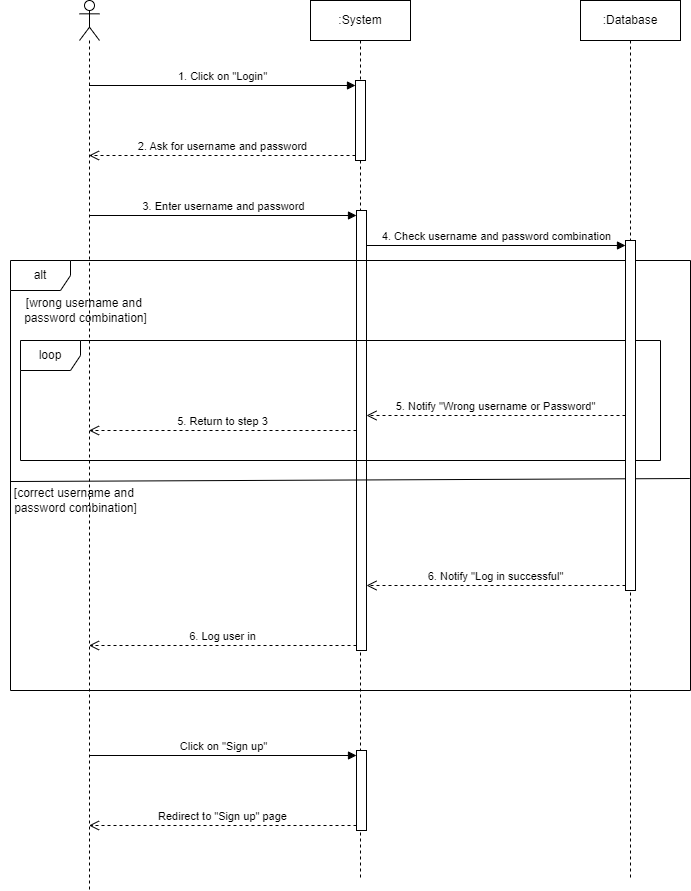

The diagram above was exported from draw.io. Its source (the exported page's mxGraphModel, read from the mxfile embedded in the PNG):
<mxGraphModel dx="1290" dy="557" grid="1" gridSize="10" guides="1" tooltips="1" connect="1" arrows="1" fold="1" page="1" pageScale="1" pageWidth="850" pageHeight="1100" math="0" shadow="0">
  <root>
    <mxCell id="0" />
    <mxCell id="1" parent="0" />
    <mxCell id="mxU05XJ2mIzOAl0KMwpP-1" value="" style="shape=umlLifeline;perimeter=lifelinePerimeter;whiteSpace=wrap;html=1;container=1;dropTarget=0;collapsible=0;recursiveResize=0;outlineConnect=0;portConstraint=eastwest;newEdgeStyle={&quot;curved&quot;:0,&quot;rounded&quot;:0};participant=umlActor;" parent="1" vertex="1">
      <mxGeometry x="159" y="120" width="20" height="890" as="geometry" />
    </mxCell>
    <mxCell id="mxU05XJ2mIzOAl0KMwpP-2" value=":System" style="shape=umlLifeline;perimeter=lifelinePerimeter;whiteSpace=wrap;html=1;container=1;dropTarget=0;collapsible=0;recursiveResize=0;outlineConnect=0;portConstraint=eastwest;newEdgeStyle={&quot;curved&quot;:0,&quot;rounded&quot;:0};" parent="1" vertex="1">
      <mxGeometry x="390" y="120" width="100" height="880" as="geometry" />
    </mxCell>
    <mxCell id="mxU05XJ2mIzOAl0KMwpP-3" value="" style="html=1;points=[[0,0,0,0,5],[0,1,0,0,-5],[1,0,0,0,5],[1,1,0,0,-5]];perimeter=orthogonalPerimeter;outlineConnect=0;targetShapes=umlLifeline;portConstraint=eastwest;newEdgeStyle={&quot;curved&quot;:0,&quot;rounded&quot;:0};" parent="mxU05XJ2mIzOAl0KMwpP-2" vertex="1">
      <mxGeometry x="45" y="80" width="10" height="80" as="geometry" />
    </mxCell>
    <mxCell id="mxU05XJ2mIzOAl0KMwpP-6" value="" style="html=1;points=[[0,0,0,0,5],[0,1,0,0,-5],[1,0,0,0,5],[1,1,0,0,-5]];perimeter=orthogonalPerimeter;outlineConnect=0;targetShapes=umlLifeline;portConstraint=eastwest;newEdgeStyle={&quot;curved&quot;:0,&quot;rounded&quot;:0};" parent="mxU05XJ2mIzOAl0KMwpP-2" vertex="1">
      <mxGeometry x="46" y="210" width="10" height="440" as="geometry" />
    </mxCell>
    <mxCell id="mxU05XJ2mIzOAl0KMwpP-22" value="" style="html=1;points=[[0,0,0,0,5],[0,1,0,0,-5],[1,0,0,0,5],[1,1,0,0,-5]];perimeter=orthogonalPerimeter;outlineConnect=0;targetShapes=umlLifeline;portConstraint=eastwest;newEdgeStyle={&quot;curved&quot;:0,&quot;rounded&quot;:0};" parent="mxU05XJ2mIzOAl0KMwpP-2" vertex="1">
      <mxGeometry x="46" y="750" width="10" height="80" as="geometry" />
    </mxCell>
    <mxCell id="mxU05XJ2mIzOAl0KMwpP-4" value="1. Click on &quot;Login&quot;" style="html=1;verticalAlign=bottom;endArrow=block;curved=0;rounded=0;entryX=0;entryY=0;entryDx=0;entryDy=5;" parent="1" source="mxU05XJ2mIzOAl0KMwpP-1" target="mxU05XJ2mIzOAl0KMwpP-3" edge="1">
      <mxGeometry relative="1" as="geometry">
        <mxPoint x="355" y="205" as="sourcePoint" />
      </mxGeometry>
    </mxCell>
    <mxCell id="mxU05XJ2mIzOAl0KMwpP-5" value="2. Ask for username and password" style="html=1;verticalAlign=bottom;endArrow=open;dashed=1;endSize=8;curved=0;rounded=0;exitX=0;exitY=1;exitDx=0;exitDy=-5;" parent="1" source="mxU05XJ2mIzOAl0KMwpP-3" target="mxU05XJ2mIzOAl0KMwpP-1" edge="1">
      <mxGeometry relative="1" as="geometry">
        <mxPoint x="355" y="275" as="targetPoint" />
      </mxGeometry>
    </mxCell>
    <mxCell id="mxU05XJ2mIzOAl0KMwpP-7" value="3. Enter username and password" style="html=1;verticalAlign=bottom;endArrow=block;curved=0;rounded=0;entryX=0;entryY=0;entryDx=0;entryDy=5;" parent="1" source="mxU05XJ2mIzOAl0KMwpP-1" target="mxU05XJ2mIzOAl0KMwpP-6" edge="1">
      <mxGeometry relative="1" as="geometry">
        <mxPoint x="355" y="335" as="sourcePoint" />
      </mxGeometry>
    </mxCell>
    <mxCell id="mxU05XJ2mIzOAl0KMwpP-8" value="6. Log user in" style="html=1;verticalAlign=bottom;endArrow=open;dashed=1;endSize=8;curved=0;rounded=0;exitX=0;exitY=1;exitDx=0;exitDy=-5;" parent="1" source="mxU05XJ2mIzOAl0KMwpP-6" target="mxU05XJ2mIzOAl0KMwpP-1" edge="1">
      <mxGeometry relative="1" as="geometry">
        <mxPoint x="355" y="405" as="targetPoint" />
      </mxGeometry>
    </mxCell>
    <mxCell id="mxU05XJ2mIzOAl0KMwpP-9" value="alt" style="shape=umlFrame;whiteSpace=wrap;html=1;pointerEvents=0;" parent="1" vertex="1">
      <mxGeometry x="90" y="380" width="680" height="430" as="geometry" />
    </mxCell>
    <mxCell id="mxU05XJ2mIzOAl0KMwpP-12" value="" style="endArrow=none;html=1;rounded=0;exitX=0;exitY=0.514;exitDx=0;exitDy=0;exitPerimeter=0;entryX=0.999;entryY=0.507;entryDx=0;entryDy=0;entryPerimeter=0;" parent="1" source="mxU05XJ2mIzOAl0KMwpP-9" target="mxU05XJ2mIzOAl0KMwpP-9" edge="1">
      <mxGeometry width="50" height="50" relative="1" as="geometry">
        <mxPoint x="86.65000000000006" y="593.28" as="sourcePoint" />
        <mxPoint x="720" y="593" as="targetPoint" />
      </mxGeometry>
    </mxCell>
    <mxCell id="mxU05XJ2mIzOAl0KMwpP-13" value="[wrong username and&amp;nbsp;&lt;div&gt;password combination]&lt;/div&gt;" style="text;html=1;align=center;verticalAlign=middle;resizable=0;points=[];autosize=1;strokeColor=none;fillColor=none;" parent="1" vertex="1">
      <mxGeometry x="90" y="410" width="150" height="40" as="geometry" />
    </mxCell>
    <mxCell id="mxU05XJ2mIzOAl0KMwpP-14" value="loop" style="shape=umlFrame;whiteSpace=wrap;html=1;pointerEvents=0;" parent="1" vertex="1">
      <mxGeometry x="100" y="460" width="640" height="120" as="geometry" />
    </mxCell>
    <mxCell id="mxU05XJ2mIzOAl0KMwpP-15" value="[correct username and&amp;nbsp;&lt;div&gt;password combination]&lt;/div&gt;" style="text;html=1;align=center;verticalAlign=middle;resizable=0;points=[];autosize=1;strokeColor=none;fillColor=none;" parent="1" vertex="1">
      <mxGeometry x="80" y="600" width="150" height="40" as="geometry" />
    </mxCell>
    <mxCell id="mxU05XJ2mIzOAl0KMwpP-16" value="5. Return to step 3" style="html=1;verticalAlign=bottom;endArrow=open;dashed=1;endSize=8;curved=0;rounded=0;" parent="1" source="mxU05XJ2mIzOAl0KMwpP-6" target="mxU05XJ2mIzOAl0KMwpP-1" edge="1">
      <mxGeometry relative="1" as="geometry">
        <mxPoint x="610" y="640" as="sourcePoint" />
        <mxPoint x="530" y="640" as="targetPoint" />
      </mxGeometry>
    </mxCell>
    <mxCell id="mxU05XJ2mIzOAl0KMwpP-17" value=":Database" style="shape=umlLifeline;perimeter=lifelinePerimeter;whiteSpace=wrap;html=1;container=1;dropTarget=0;collapsible=0;recursiveResize=0;outlineConnect=0;portConstraint=eastwest;newEdgeStyle={&quot;curved&quot;:0,&quot;rounded&quot;:0};" parent="1" vertex="1">
      <mxGeometry x="660" y="120" width="100" height="880" as="geometry" />
    </mxCell>
    <mxCell id="mxU05XJ2mIzOAl0KMwpP-18" value="" style="html=1;points=[[0,0,0,0,5],[0,1,0,0,-5],[1,0,0,0,5],[1,1,0,0,-5]];perimeter=orthogonalPerimeter;outlineConnect=0;targetShapes=umlLifeline;portConstraint=eastwest;newEdgeStyle={&quot;curved&quot;:0,&quot;rounded&quot;:0};" parent="mxU05XJ2mIzOAl0KMwpP-17" vertex="1">
      <mxGeometry x="45" y="240" width="10" height="350" as="geometry" />
    </mxCell>
    <mxCell id="mxU05XJ2mIzOAl0KMwpP-20" value="6. Notify &quot;Log in successful&quot;" style="html=1;verticalAlign=bottom;endArrow=open;dashed=1;endSize=8;curved=0;rounded=0;exitX=0;exitY=1;exitDx=0;exitDy=-5;" parent="1" source="mxU05XJ2mIzOAl0KMwpP-18" target="mxU05XJ2mIzOAl0KMwpP-6" edge="1">
      <mxGeometry relative="1" as="geometry">
        <mxPoint x="490" y="435" as="targetPoint" />
      </mxGeometry>
    </mxCell>
    <mxCell id="mxU05XJ2mIzOAl0KMwpP-19" value="4. Check username and password combination" style="html=1;verticalAlign=bottom;endArrow=block;curved=0;rounded=0;entryX=0;entryY=0;entryDx=0;entryDy=5;" parent="1" source="mxU05XJ2mIzOAl0KMwpP-6" target="mxU05XJ2mIzOAl0KMwpP-18" edge="1">
      <mxGeometry relative="1" as="geometry">
        <mxPoint x="455" y="365" as="sourcePoint" />
      </mxGeometry>
    </mxCell>
    <mxCell id="mxU05XJ2mIzOAl0KMwpP-21" value="5. Notify &quot;Wrong username or Password&quot;" style="html=1;verticalAlign=bottom;endArrow=open;dashed=1;endSize=8;curved=0;rounded=0;" parent="1" source="mxU05XJ2mIzOAl0KMwpP-18" target="mxU05XJ2mIzOAl0KMwpP-6" edge="1">
      <mxGeometry relative="1" as="geometry">
        <mxPoint x="683.5" y="500" as="sourcePoint" />
        <mxPoint x="480" y="500" as="targetPoint" />
      </mxGeometry>
    </mxCell>
    <mxCell id="mxU05XJ2mIzOAl0KMwpP-23" value="Click on &quot;Sign up&quot;" style="html=1;verticalAlign=bottom;endArrow=block;curved=0;rounded=0;entryX=0;entryY=0;entryDx=0;entryDy=5;" parent="1" source="mxU05XJ2mIzOAl0KMwpP-1" target="mxU05XJ2mIzOAl0KMwpP-22" edge="1">
      <mxGeometry relative="1" as="geometry">
        <mxPoint x="366" y="875" as="sourcePoint" />
      </mxGeometry>
    </mxCell>
    <mxCell id="mxU05XJ2mIzOAl0KMwpP-24" value="Redirect to &quot;Sign up&quot; page" style="html=1;verticalAlign=bottom;endArrow=open;dashed=1;endSize=8;curved=0;rounded=0;exitX=0;exitY=1;exitDx=0;exitDy=-5;" parent="1" source="mxU05XJ2mIzOAl0KMwpP-22" target="mxU05XJ2mIzOAl0KMwpP-1" edge="1">
      <mxGeometry relative="1" as="geometry">
        <mxPoint x="366" y="945" as="targetPoint" />
      </mxGeometry>
    </mxCell>
  </root>
</mxGraphModel>